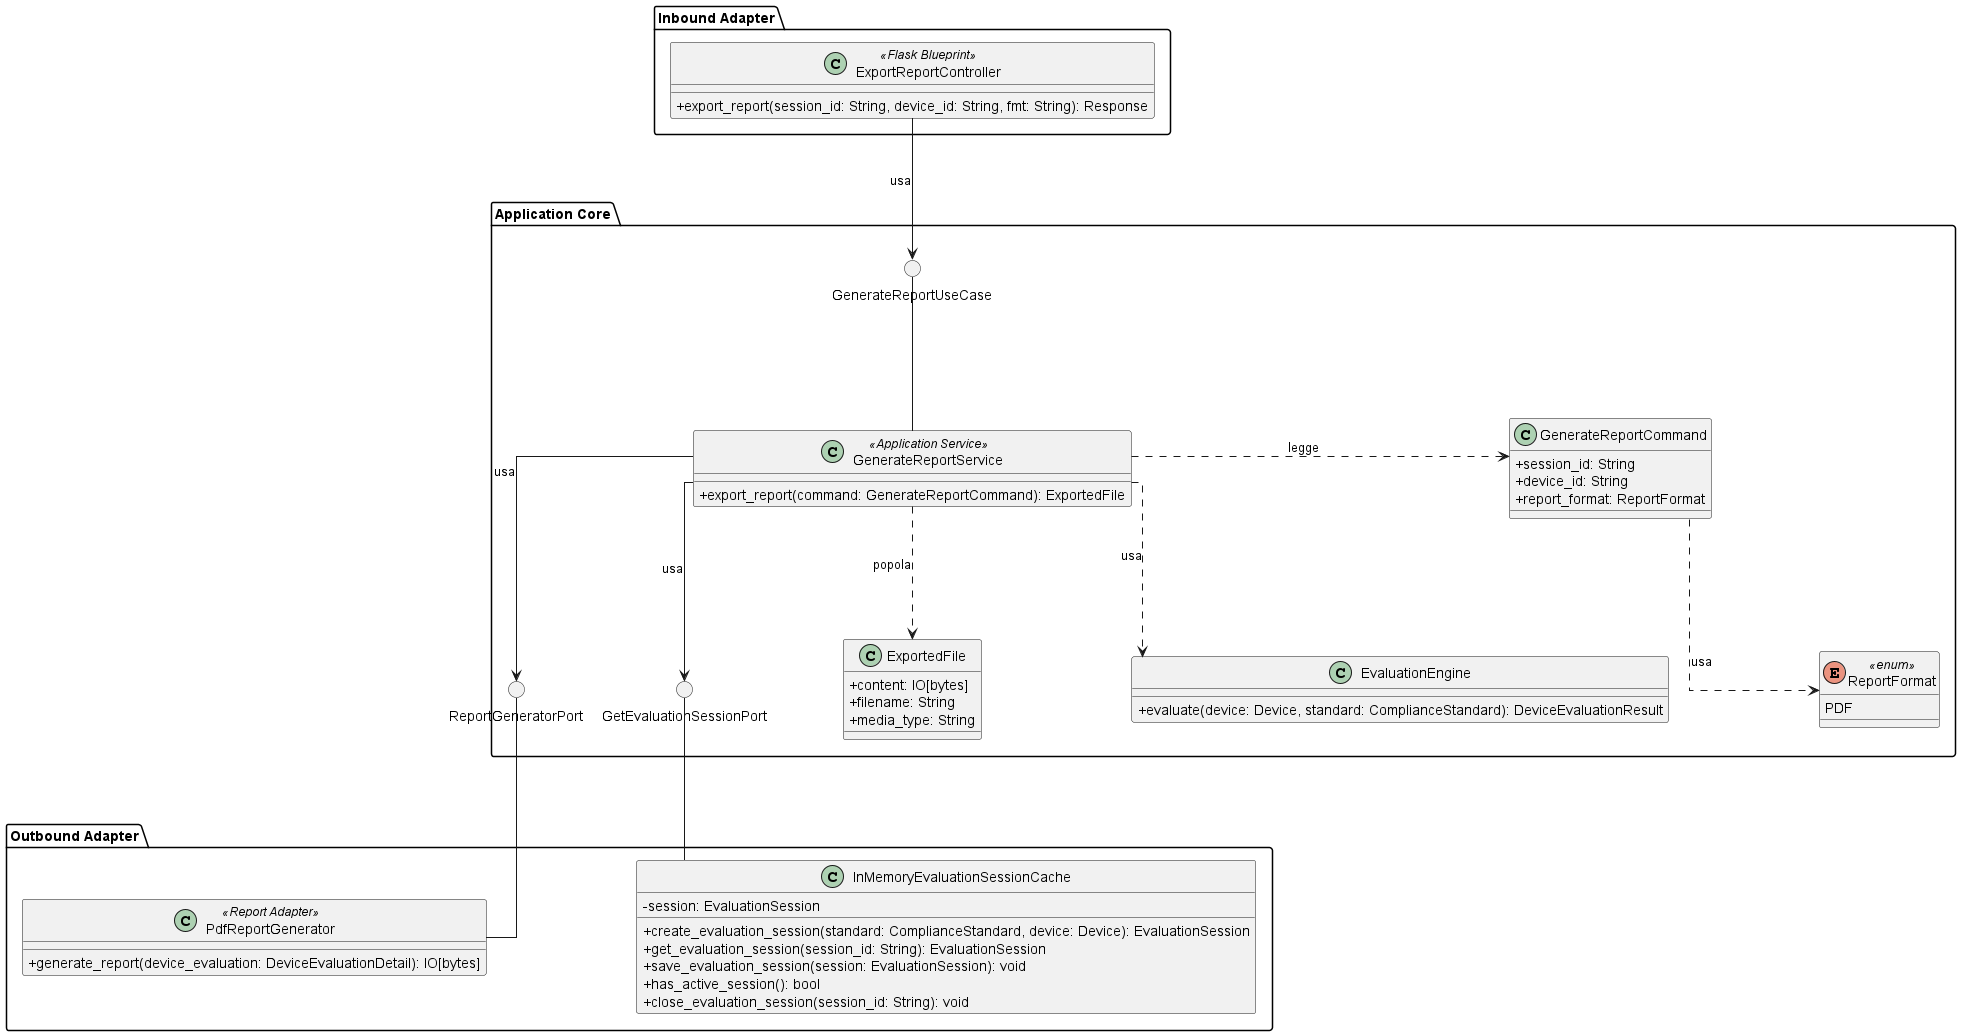

The diagram above was rendered by PlantUML. Its source (embedded in the PNG):
@startuml ExportReport
skinparam linetype ortho
skinparam nodesep 150
skinparam ranksep 120
skinparam classAttributeIconSize 0
skinparam PackagePadding 30

package "Inbound Adapter" {
    !include InboundAdapters/ExportReportController.puml
}

package "Application Core" {

    () "GenerateReportUseCase" 

    !include ApplicationServices/ExportReportService.puml
    !include Command/ExportReportCommand.puml

    enum ReportFormat <<enum>> {
        PDF
    }

    class ExportedFile {
        + content: IO[bytes]
        + filename: String
        + media_type: String
    }

    class EvaluationEngine {
    + evaluate(device: Device, standard: ComplianceStandard): DeviceEvaluationResult
}

    () "ReportGeneratorPort" as ReportGeneratorPort
    () "GetEvaluationSessionPort" as GetEvaluationSessionPort

    ReportGeneratorPort -[hidden]right- GetEvaluationSessionPort

    GenerateReportService -up- GenerateReportUseCase
    GenerateReportService .right.> GenerateReportCommand : legge
    GenerateReportService .down.> ExportedFile : popola
    GenerateReportService -down-> ReportGeneratorPort : usa
    GenerateReportService -down-> GetEvaluationSessionPort : usa
    GenerateReportService ..> EvaluationEngine : usa

    GenerateReportCommand ..> ReportFormat : usa
}

package "Outbound Adapter" {
    !include OutboundAdapters/PdfReportGeneratorAdapter.puml
    !include OutboundAdapters/InMemoryEvaluationSessionCache.puml
}

ExportReportController -down-> GenerateReportUseCase : usa

PdfReportGenerator -up- ReportGeneratorPort
InMemoryEvaluationSessionCache -up- GetEvaluationSessionPort

@enduml